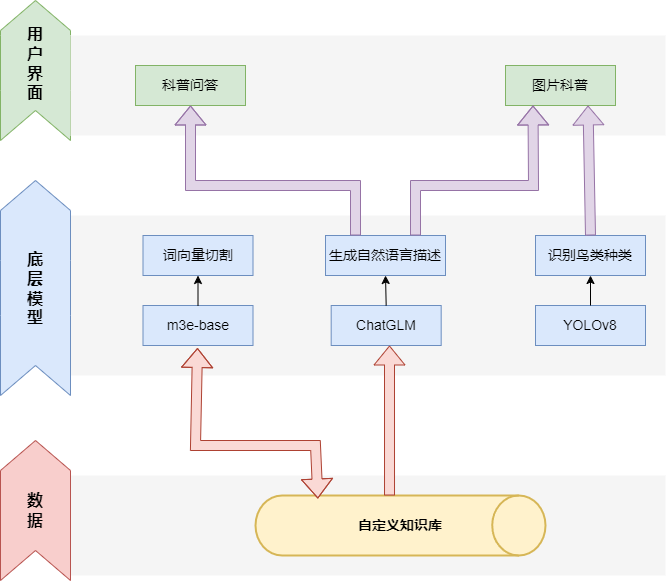

The diagram above was exported from draw.io. Its source (the exported page's mxGraphModel, read from the mxfile embedded in the PNG):
<mxGraphModel dx="1418" dy="336" grid="1" gridSize="10" guides="1" tooltips="1" connect="1" arrows="1" fold="1" page="1" pageScale="1" pageWidth="827" pageHeight="1169" math="0" shadow="0">
  <root>
    <mxCell id="0" />
    <mxCell id="1" parent="0" />
    <mxCell id="i18GAcogBjAxSHXuzTet-23" value="" style="shape=process;whiteSpace=wrap;html=1;backgroundOutline=1;fillColor=#f5f5f5;fontColor=#333333;strokeColor=none;size=0.05319148936170213;" parent="1" vertex="1">
      <mxGeometry x="95" y="570" width="595" height="100" as="geometry" />
    </mxCell>
    <mxCell id="i18GAcogBjAxSHXuzTet-17" value="" style="shape=process;whiteSpace=wrap;html=1;backgroundOutline=1;fillColor=#f5f5f5;fontColor=#333333;strokeColor=none;size=0.05319148936170213;" parent="1" vertex="1">
      <mxGeometry x="95" y="310" width="595" height="160" as="geometry" />
    </mxCell>
    <mxCell id="i18GAcogBjAxSHXuzTet-14" value="" style="html=1;shadow=0;dashed=0;align=center;verticalAlign=middle;shape=mxgraph.arrows2.arrow;dy=0;dx=30;notch=30;rotation=-90;fillColor=#dae8fc;strokeColor=#6c8ebf;" parent="1" vertex="1">
      <mxGeometry x="-47.5" y="347.5" width="215" height="70" as="geometry" />
    </mxCell>
    <mxCell id="i18GAcogBjAxSHXuzTet-16" value="&lt;b style=&quot;border-color: var(--border-color);&quot;&gt;&lt;font style=&quot;border-color: var(--border-color); font-size: 16px;&quot;&gt;底&lt;br&gt;层&lt;br&gt;模&lt;br&gt;型&lt;/font&gt;&lt;/b&gt;" style="shape=partialRectangle;whiteSpace=wrap;html=1;top=0;bottom=0;fillColor=#dae8fc;strokeColor=#6c8ebf;" parent="1" vertex="1">
      <mxGeometry x="25" y="355" width="70" height="55" as="geometry" />
    </mxCell>
    <mxCell id="i18GAcogBjAxSHXuzTet-19" value="" style="html=1;shadow=0;dashed=0;align=center;verticalAlign=middle;shape=mxgraph.arrows2.arrow;dy=0;dx=30;notch=30;rotation=-90;fillColor=#d5e8d4;strokeColor=#82b366;" parent="1" vertex="1">
      <mxGeometry x="-10" y="130" width="140" height="70" as="geometry" />
    </mxCell>
    <mxCell id="i18GAcogBjAxSHXuzTet-20" value="&lt;span style=&quot;font-size: 16px;&quot;&gt;&lt;b&gt;用&lt;br&gt;户&lt;br&gt;界&lt;br&gt;面&lt;/b&gt;&lt;/span&gt;" style="shape=partialRectangle;whiteSpace=wrap;html=1;top=0;bottom=0;fillColor=#d5e8d4;strokeColor=#82b366;" parent="1" vertex="1">
      <mxGeometry x="25" y="130" width="70" height="55" as="geometry" />
    </mxCell>
    <mxCell id="i18GAcogBjAxSHXuzTet-21" value="" style="html=1;shadow=0;dashed=0;align=center;verticalAlign=middle;shape=mxgraph.arrows2.arrow;dy=0;dx=30;notch=30;rotation=-90;fillColor=#f8cecc;strokeColor=#b85450;" parent="1" vertex="1">
      <mxGeometry x="-10" y="570" width="140" height="70" as="geometry" />
    </mxCell>
    <mxCell id="i18GAcogBjAxSHXuzTet-22" value="&lt;span style=&quot;font-size: 16px;&quot;&gt;&lt;b&gt;数&lt;br&gt;据&lt;/b&gt;&lt;/span&gt;" style="shape=partialRectangle;whiteSpace=wrap;html=1;top=0;bottom=0;fillColor=#f8cecc;strokeColor=#b85450;" parent="1" vertex="1">
      <mxGeometry x="25" y="577.5" width="70" height="55" as="geometry" />
    </mxCell>
    <mxCell id="f5t4MYEDs_2Nrx9u67aQ-1" value="" style="shape=process;whiteSpace=wrap;html=1;backgroundOutline=1;fillColor=#f5f5f5;fontColor=#333333;strokeColor=none;size=0.05319148936170213;" parent="1" vertex="1">
      <mxGeometry x="95" y="130" width="595" height="100" as="geometry" />
    </mxCell>
    <mxCell id="f5t4MYEDs_2Nrx9u67aQ-2" value="&lt;b&gt;&lt;font style=&quot;font-size: 14px;&quot;&gt;自定义知识库&lt;/font&gt;&lt;/b&gt;" style="strokeWidth=2;html=1;shape=mxgraph.flowchart.direct_data;whiteSpace=wrap;fontStyle=0;fillColor=#fff2cc;strokeColor=#d6b656;" parent="1" vertex="1">
      <mxGeometry x="280" y="590" width="290" height="60" as="geometry" />
    </mxCell>
    <mxCell id="f5t4MYEDs_2Nrx9u67aQ-3" value="&lt;font style=&quot;font-size: 14px;&quot;&gt;科普问答&lt;/font&gt;" style="rounded=0;whiteSpace=wrap;html=1;fillColor=#d5e8d4;strokeColor=#82b366;" parent="1" vertex="1">
      <mxGeometry x="160" y="160" width="110" height="40" as="geometry" />
    </mxCell>
    <mxCell id="f5t4MYEDs_2Nrx9u67aQ-4" value="&lt;font style=&quot;font-size: 14px;&quot;&gt;图片科普&lt;/font&gt;" style="rounded=0;whiteSpace=wrap;html=1;fillColor=#d5e8d4;strokeColor=#82b366;" parent="1" vertex="1">
      <mxGeometry x="530" y="160" width="110" height="40" as="geometry" />
    </mxCell>
    <mxCell id="f5t4MYEDs_2Nrx9u67aQ-5" value="&lt;span style=&quot;font-size: 14px;&quot;&gt;m3e-base&lt;/span&gt;" style="rounded=0;whiteSpace=wrap;html=1;fillColor=#dae8fc;strokeColor=#6c8ebf;" parent="1" vertex="1">
      <mxGeometry x="167.5" y="400" width="110" height="40" as="geometry" />
    </mxCell>
    <mxCell id="f5t4MYEDs_2Nrx9u67aQ-6" value="&lt;span style=&quot;font-size: 14px;&quot;&gt;ChatGLM&lt;/span&gt;" style="rounded=0;whiteSpace=wrap;html=1;fillColor=#dae8fc;strokeColor=#6c8ebf;" parent="1" vertex="1">
      <mxGeometry x="355.68" y="400" width="110" height="40" as="geometry" />
    </mxCell>
    <mxCell id="f5t4MYEDs_2Nrx9u67aQ-7" value="&lt;span style=&quot;font-size: 14px;&quot;&gt;YOLOv8&lt;/span&gt;" style="rounded=0;whiteSpace=wrap;html=1;fillColor=#dae8fc;strokeColor=#6c8ebf;" parent="1" vertex="1">
      <mxGeometry x="560" y="400" width="110" height="40" as="geometry" />
    </mxCell>
    <mxCell id="f5t4MYEDs_2Nrx9u67aQ-8" value="&lt;span style=&quot;font-size: 14px;&quot;&gt;词向量切割&lt;/span&gt;" style="rounded=0;whiteSpace=wrap;html=1;fillColor=#dae8fc;strokeColor=#6c8ebf;" parent="1" vertex="1">
      <mxGeometry x="167.5" y="330" width="110" height="40" as="geometry" />
    </mxCell>
    <mxCell id="f5t4MYEDs_2Nrx9u67aQ-9" value="&lt;span style=&quot;font-size: 14px;&quot;&gt;生成自然语言描述&lt;/span&gt;" style="rounded=0;whiteSpace=wrap;html=1;fillColor=#dae8fc;strokeColor=#6c8ebf;" parent="1" vertex="1">
      <mxGeometry x="350" y="330" width="120" height="40" as="geometry" />
    </mxCell>
    <mxCell id="f5t4MYEDs_2Nrx9u67aQ-10" value="&lt;span style=&quot;font-size: 14px;&quot;&gt;识别鸟类种类&lt;/span&gt;" style="rounded=0;whiteSpace=wrap;html=1;fillColor=#dae8fc;strokeColor=#6c8ebf;" parent="1" vertex="1">
      <mxGeometry x="560" y="330" width="110" height="40" as="geometry" />
    </mxCell>
    <mxCell id="f5t4MYEDs_2Nrx9u67aQ-11" value="" style="shape=flexArrow;endArrow=classic;startArrow=classic;html=1;rounded=0;exitX=0.215;exitY=0.05;exitDx=0;exitDy=0;exitPerimeter=0;fillColor=#fad9d5;strokeColor=#ae4132;" parent="1" source="f5t4MYEDs_2Nrx9u67aQ-2" edge="1">
      <mxGeometry width="100" height="100" relative="1" as="geometry">
        <mxPoint x="400" y="540" as="sourcePoint" />
        <mxPoint x="221.9990909090908" y="442.5" as="targetPoint" />
        <Array as="points">
          <mxPoint x="340" y="540" />
          <mxPoint x="220" y="540" />
        </Array>
      </mxGeometry>
    </mxCell>
    <mxCell id="f5t4MYEDs_2Nrx9u67aQ-12" value="" style="shape=flexArrow;endArrow=classic;html=1;rounded=0;exitX=0.415;exitY=0;exitDx=0;exitDy=0;exitPerimeter=0;fillColor=#fad9d5;strokeColor=#ae4132;" parent="1" edge="1">
      <mxGeometry width="50" height="50" relative="1" as="geometry">
        <mxPoint x="414.01854999999995" y="590" as="sourcePoint" />
        <mxPoint x="414" y="440" as="targetPoint" />
      </mxGeometry>
    </mxCell>
    <mxCell id="f5t4MYEDs_2Nrx9u67aQ-13" value="" style="endArrow=classic;html=1;rounded=0;exitX=0.5;exitY=0;exitDx=0;exitDy=0;entryX=0.5;entryY=1;entryDx=0;entryDy=0;" parent="1" source="f5t4MYEDs_2Nrx9u67aQ-5" target="f5t4MYEDs_2Nrx9u67aQ-8" edge="1">
      <mxGeometry width="50" height="50" relative="1" as="geometry">
        <mxPoint x="170" y="420" as="sourcePoint" />
        <mxPoint x="220" y="370" as="targetPoint" />
      </mxGeometry>
    </mxCell>
    <mxCell id="f5t4MYEDs_2Nrx9u67aQ-15" value="" style="endArrow=classic;html=1;rounded=0;entryX=0.5;entryY=1;entryDx=0;entryDy=0;exitX=0.5;exitY=0;exitDx=0;exitDy=0;" parent="1" source="f5t4MYEDs_2Nrx9u67aQ-6" target="f5t4MYEDs_2Nrx9u67aQ-9" edge="1">
      <mxGeometry width="50" height="50" relative="1" as="geometry">
        <mxPoint x="370" y="430" as="sourcePoint" />
        <mxPoint x="420" y="380" as="targetPoint" />
      </mxGeometry>
    </mxCell>
    <mxCell id="f5t4MYEDs_2Nrx9u67aQ-16" value="" style="endArrow=classic;html=1;rounded=0;entryX=0.5;entryY=1;entryDx=0;entryDy=0;exitX=0.5;exitY=0;exitDx=0;exitDy=0;" parent="1" source="f5t4MYEDs_2Nrx9u67aQ-7" target="f5t4MYEDs_2Nrx9u67aQ-10" edge="1">
      <mxGeometry width="50" height="50" relative="1" as="geometry">
        <mxPoint x="770" y="420" as="sourcePoint" />
        <mxPoint x="820" y="370" as="targetPoint" />
      </mxGeometry>
    </mxCell>
    <mxCell id="f5t4MYEDs_2Nrx9u67aQ-17" value="" style="shape=flexArrow;endArrow=classic;html=1;rounded=0;entryX=0.5;entryY=1;entryDx=0;entryDy=0;exitX=0.25;exitY=0;exitDx=0;exitDy=0;fillColor=#e1d5e7;strokeColor=#9673a6;" parent="1" source="f5t4MYEDs_2Nrx9u67aQ-9" target="f5t4MYEDs_2Nrx9u67aQ-3" edge="1">
      <mxGeometry width="50" height="50" relative="1" as="geometry">
        <mxPoint x="180" y="300" as="sourcePoint" />
        <mxPoint x="230" y="250" as="targetPoint" />
        <Array as="points">
          <mxPoint x="380" y="280" />
          <mxPoint x="215" y="280" />
        </Array>
      </mxGeometry>
    </mxCell>
    <mxCell id="f5t4MYEDs_2Nrx9u67aQ-18" value="" style="shape=flexArrow;endArrow=classic;html=1;rounded=0;exitX=0.75;exitY=0;exitDx=0;exitDy=0;entryX=0.25;entryY=1;entryDx=0;entryDy=0;fillColor=#e1d5e7;strokeColor=#9673a6;" parent="1" source="f5t4MYEDs_2Nrx9u67aQ-9" target="f5t4MYEDs_2Nrx9u67aQ-4" edge="1">
      <mxGeometry width="50" height="50" relative="1" as="geometry">
        <mxPoint x="420" y="290" as="sourcePoint" />
        <mxPoint x="470" y="240" as="targetPoint" />
        <Array as="points">
          <mxPoint x="440" y="280" />
          <mxPoint x="558" y="280" />
        </Array>
      </mxGeometry>
    </mxCell>
    <mxCell id="f5t4MYEDs_2Nrx9u67aQ-19" value="" style="shape=flexArrow;endArrow=classic;html=1;rounded=0;entryX=0.75;entryY=1;entryDx=0;entryDy=0;exitX=0.5;exitY=0;exitDx=0;exitDy=0;fillColor=#e1d5e7;strokeColor=#9673a6;" parent="1" source="f5t4MYEDs_2Nrx9u67aQ-10" target="f5t4MYEDs_2Nrx9u67aQ-4" edge="1">
      <mxGeometry width="50" height="50" relative="1" as="geometry">
        <mxPoint x="580" y="300" as="sourcePoint" />
        <mxPoint x="630" y="250" as="targetPoint" />
      </mxGeometry>
    </mxCell>
  </root>
</mxGraphModel>